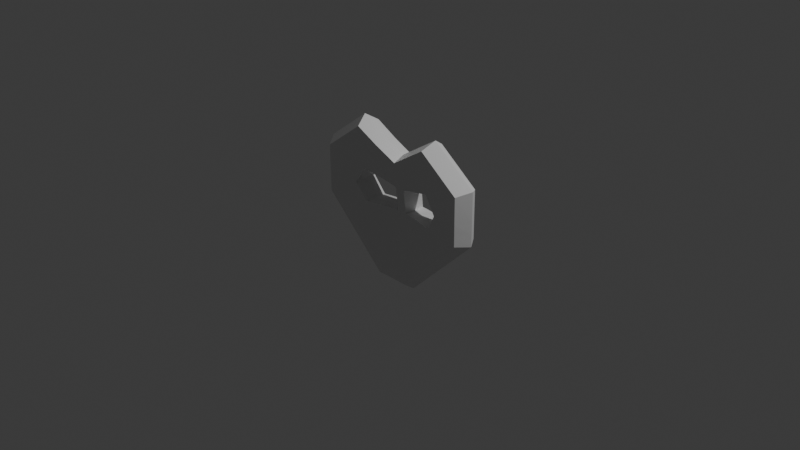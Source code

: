 # Source: enemy-mask-heart.blend  (saved by Blender 5.0.119; exported with 4.5.12 LTS)
import bpy
from mathutils import Matrix  # noqa: F401  (used for matrix-valued properties, if any)

bpy.ops.wm.read_factory_settings(use_empty=True)
scene = bpy.context.scene
scene.name = 'Scene'

# ---- collections
col_collection = bpy.data.collections.new('Collection'); scene.collection.children.link(col_collection)

# ---- materials (node trees are filled in below, after node groups)
mat_material = bpy.data.materials.new('Material')
mat_material.alpha_threshold = 0.0
mat_material.use_backface_culling_lightprobe_volume = False
mat_material.roughness = 0.5
mat_material.line_color = (0.0, 0.0, 0.0, 1.0)

# ---- material node trees
mat_material.use_nodes = True; mat_material.node_tree.nodes.clear()
_N = mat_material.node_tree.nodes; _L = mat_material.node_tree.links
n0 = _N.new('ShaderNodeOutputMaterial'); n0.name = 'Material Output'; n0.location = (200, 100)
n1 = _N.new('ShaderNodeBsdfPrincipled'); n1.name = 'Principled BSDF'; n1.location = (-200, 100)
_L.new(n1.outputs[0], n0.inputs[0])
n0.is_active_output = True

# ---- world
world_world = bpy.data.worlds.new('World'); scene.world = world_world
world_world.use_nodes = True; world_world.node_tree.nodes.clear()
_N = world_world.node_tree.nodes; _L = world_world.node_tree.links
n0 = _N.new('ShaderNodeOutputWorld'); n0.name = 'World Output'; n0.location = (200, 100)
n1 = _N.new('ShaderNodeBackground'); n1.name = 'Background'; n1.location = (-200, 100)
n1.inputs[0].default_value = (0.05088, 0.05088, 0.05088, 1.0)
_L.new(n1.outputs[0], n0.inputs[0])
n0.is_active_output = True
world_world.color = (0.05088, 0.05088, 0.05088)
world_world.sun_shadow_jitter_overblur = 0.0

# ---- cameras
cam_camera = bpy.data.cameras.new('Camera')
cam_camera.clip_end = 100.0
cam_camera.ortho_scale = 7.314

# ---- lights
light_light = bpy.data.lights.new('Light', 'POINT')
light_light.energy = 1000.0
light_light.shadow_soft_size = 0.1

# ---- meshes
me_cube = bpy.data.meshes.new('Cube')
me_cube.from_pydata([(0.9, 0.1369, 0.5811), (0.1806, 0.1588, -0.6474), (0.9, -0.1369, 0.5811), (0.1806, -0.1054, -0.6474), (-0.9, 0.1369, 0.5811), (-0.1806, 0.1588, -0.6474), (-0.9, -0.1369, 0.5811), (-0.1806, -0.1054, -0.6474), (0.9, 0.1387, 0.06044), (-0.9, -0.132, 0.06044), (0.9, -0.132, 0.06044), (-0.9, 0.1387, 0.06044), (0.0, 0.1628, -0.6474), (0.0, -0.06717, 0.6308), (0.0, -0.1005, -0.6474), (0.0, 0.1909, 0.6308), (0.0, 0.2811, 0.06044), (0.0, 0.03966, 0.06044), (-0.09028, 0.1617, -0.6474), (-0.45, -0.1363, 0.9129), (-0.45, -0.03544, 0.06044), (-0.09028, -0.1018, -0.6474), (-0.45, 0.1369, 0.9129), (-0.45, 0.2182, 0.06044), (0.09028, -0.1018, -0.6474), (0.45, 0.1369, 0.9129), (0.45, 0.2182, 0.06044), (0.09028, 0.1617, -0.6474), (0.45, -0.1363, 0.9129), (0.45, -0.03544, 0.06044), (-0.9, -0.1345, 0.2939), (0.9, 0.1374, 0.2939), (0.9, -0.1345, 0.2939), (-0.9, 0.1374, 0.2939), (0.0, 0.2577, 0.3161), (0.0, 0.01092, 0.3161), (-0.45, 0.1865, 0.4426), (-0.45, -0.07232, 0.4426), (0.45, -0.07232, 0.4426), (0.45, 0.1865, 0.4426), (0.04514, 0.1625, -0.6474), (0.225, -0.1086, 0.7719), (0.225, 0.01686, 0.06044), (0.04514, -0.1009, -0.6474), (0.225, 0.1562, 0.7719), (0.225, 0.2627, 0.06044), (0.225, 0.2314, 0.3794), (0.225, -0.02005, 0.3794), (-0.04514, -0.1009, -0.6474), (-0.225, 0.1562, 0.7719), (-0.225, 0.2627, 0.06044), (-0.04514, 0.1625, -0.6474), (-0.225, -0.1086, 0.7719), (-0.225, 0.01686, 0.06044), (-0.225, -0.02005, 0.3794), (-0.225, 0.2314, 0.3794), (0.02257, 0.1627, -0.6474), (0.1125, -0.08736, 0.7014), (0.1125, 0.03346, 0.06044), (0.1125, -0.000405, 0.3477), (0.02257, -0.1006, -0.6474), (0.1125, 0.1738, 0.7014), (0.1125, 0.2763, 0.06044), (0.1125, 0.2482, 0.3477), (-0.02257, -0.1006, -0.6474), (-0.1125, 0.1738, 0.7014), (-0.1125, 0.2763, 0.06044), (-0.1125, 0.2482, 0.3477), (-0.02257, 0.1627, -0.6474), (-0.1125, -0.08736, 0.7014), (-0.1125, 0.03346, 0.06044), (-0.1125, -0.000405, 0.3477), (0.01129, 0.1628, -0.6474), (0.05625, -0.07687, 0.6661), (0.05625, 0.03804, 0.06044), (0.05625, 0.006457, 0.3319), (0.01129, -0.1006, -0.6474), (0.05625, 0.1826, 0.6661), (0.05625, 0.2798, 0.06044), (0.05625, 0.254, 0.3319), (-0.01129, -0.1006, -0.6474), (-0.05625, 0.1826, 0.6661), (-0.05625, 0.2798, 0.06044), (-0.05625, 0.254, 0.3319), (-0.01129, 0.1628, -0.6474), (-0.05625, -0.07687, 0.6661), (-0.05625, 0.03804, 0.06044), (-0.05625, 0.006457, 0.3319), (0.9, 0.1383, 0.1771), (0.9, -0.1327, 0.1771), (0.567, -0.07435, 0.2515), (0.567, 0.1848, 0.2515), (-0.9, 0.1383, 0.1772), (-0.567, 0.1848, 0.2516), (-0.567, -0.07436, 0.2516), (-0.9, -0.1327, 0.1772), (-0.2006, 0.0135, -0.7337), (1.0, 0.0, 0.6313), (-1.0, 0.0, 0.6313), (0.2006, 0.0135, -0.7337), (1.0, 0.0, 0.05279), (-1.0, 0.0, 0.05279), (0.0, 0.01738, -0.7337), (0.0, 0.05196, 0.6866), (-0.1003, 0.01636, -0.7337), (-0.5, 0.0, 1.0), (0.5, 0.0, 1.0), (0.1003, 0.01636, -0.7337), (1.0, 0.0, 0.3121), (-1.0, 0.0, 0.3121), (0.05016, 0.01712, -0.7337), (0.25, 0.01311, 0.8433), (-0.25, 0.01311, 0.8433), (-0.05016, 0.01712, -0.7337), (0.02508, 0.01731, -0.7337), (0.125, 0.03199, 0.7649), (-0.125, 0.03199, 0.7649), (-0.02508, 0.01731, -0.7337), (0.01254, 0.01736, -0.7337), (0.0625, 0.04219, 0.7257), (-0.0625, 0.04219, 0.7257), (-0.01254, 0.01736, -0.7337), (1.0, 0.0, 0.1825), (-1.0, 0.0, 0.1825)], [], [(105, 98, 6, 19), (37, 19, 6, 30), (109, 98, 4, 33), (107, 99, 3, 24), (108, 97, 2, 32), (39, 25, 0, 31), (27, 26, 8, 1), (99, 100, 10, 3), (96, 101, 11, 5), (21, 20, 9, 7), (76, 74, 17, 14), (84, 82, 16, 12), (83, 81, 15, 34), (121, 102, 14, 80), (75, 73, 13, 35), (119, 103, 13, 73), (96, 104, 21, 7), (33, 4, 22, 36), (5, 11, 23, 18), (48, 53, 20, 21), (54, 52, 19, 37), (112, 105, 19, 52), (97, 106, 28, 2), (32, 2, 28, 38), (3, 10, 29, 24), (40, 45, 26, 27), (46, 44, 25, 39), (110, 107, 24, 43), (89, 32, 38, 90), (59, 75, 79, 63), (92, 33, 36, 93), (74, 75, 35, 17), (82, 83, 34, 16), (91, 39, 31, 88), (122, 108, 32, 89), (123, 109, 33, 92), (94, 37, 30, 95), (114, 110, 43, 60), (63, 61, 44, 46), (56, 62, 45, 40), (106, 111, 41, 28), (38, 28, 41, 47), (24, 29, 42, 43), (67, 83, 87, 71), (63, 46, 47, 59), (116, 112, 52, 69), (71, 69, 52, 54), (64, 70, 53, 48), (104, 113, 48, 21), (36, 22, 49, 55), (18, 23, 50, 51), (72, 78, 62, 56), (79, 77, 61, 63), (118, 114, 60, 76), (90, 38, 39, 91), (111, 115, 57, 41), (47, 41, 57, 59), (43, 42, 58, 60), (80, 86, 70, 64), (87, 85, 69, 71), (120, 116, 69, 85), (46, 39, 38, 47), (55, 67, 71, 54), (113, 117, 64, 48), (55, 49, 65, 67), (51, 50, 66, 68), (16, 34, 79, 78), (102, 118, 76, 14), (34, 15, 77, 79), (12, 16, 78, 72), (93, 36, 37, 94), (115, 119, 73, 57), (59, 57, 73, 75), (60, 58, 74, 76), (17, 35, 87, 86), (103, 120, 85, 13), (35, 13, 85, 87), (14, 17, 86, 80), (54, 37, 36, 55), (117, 121, 80, 64), (67, 65, 81, 83), (68, 66, 82, 84), (45, 42, 29, 26), (62, 58, 42, 45), (78, 74, 58, 62), (75, 74, 78, 79), (83, 82, 86, 87), (86, 82, 66, 70), (70, 66, 50, 53), (53, 50, 23, 20), (29, 90, 91, 26), (100, 122, 89, 10), (26, 91, 88, 8), (10, 89, 90, 29), (23, 93, 94, 20), (20, 94, 95, 9), (101, 123, 92, 11), (11, 92, 93, 23), (9, 95, 123, 101), (8, 88, 122, 100), (68, 84, 121, 117), (15, 81, 120, 103), (61, 77, 119, 115), (12, 72, 118, 102), (51, 68, 117, 113), (81, 65, 116, 120), (44, 61, 115, 111), (72, 56, 114, 118), (18, 51, 113, 104), (65, 49, 112, 116), (25, 44, 111, 106), (56, 40, 110, 114), (95, 30, 109, 123), (88, 31, 108, 122), (40, 27, 107, 110), (0, 25, 106, 97), (49, 22, 105, 112), (5, 18, 104, 96), (77, 15, 103, 119), (84, 12, 102, 121), (7, 9, 101, 96), (1, 8, 100, 99), (31, 0, 97, 108), (27, 1, 99, 107), (30, 6, 98, 109), (22, 4, 98, 105)])
_uv = me_cube.uv_layers.new(name='UVMap')
_uv.uv.foreach_set('vector', [0.8125, 0.625, 0.875, 0.625, 0.875, 0.75, 0.8125, 0.75, 0.5597, 0.9375, 0.625, 0.9375, 0.625, 1.0, 0.5597, 1.0, 0.5597, 0.125, 0.625, 0.125, 0.625, 0.25, 0.5597, 0.25, 0.3125, 0.625, 0.375, 0.625, 0.375, 0.75, 0.3125, 0.75, 0.5597, 0.625, 0.625, 0.625, 0.625, 0.75, 0.5597, 0.75, 0.5597, 0.4375, 0.625, 0.4375, 0.625, 0.5, 0.5597, 0.5, 0.375, 0.4375, 0.5066, 0.4375, 0.5066, 0.5, 0.375, 0.5, 0.375, 0.625, 0.5066, 0.625, 0.5066, 0.75, 0.375, 0.75, 0.375, 0.125, 0.5066, 0.125, 0.5066, 0.25, 0.375, 0.25, 0.375, 0.9375, 0.5066, 0.9375, 0.5066, 1.0, 0.375, 1.0, 0.375, 0.8672, 0.5066, 0.8672, 0.5066, 0.875, 0.375, 0.875, 0.375, 0.3672, 0.5066, 0.3672, 0.5066, 0.375, 0.375, 0.375, 0.5597, 0.3672, 0.625, 0.3672, 0.625, 0.375, 0.5597, 0.375, 0.2422, 0.625, 0.25, 0.625, 0.25, 0.75, 0.2422, 0.75, 0.5597, 0.8672, 0.625, 0.8672, 0.625, 0.875, 0.5597, 0.875, 0.7422, 0.625, 0.75, 0.625, 0.75, 0.75, 0.7422, 0.75, 0.125, 0.625, 0.1875, 0.625, 0.1875, 0.75, 0.125, 0.75, 0.5597, 0.25, 0.625, 0.25, 0.625, 0.3125, 0.5597, 0.3125, 0.375, 0.25, 0.5066, 0.25, 0.5066, 0.3125, 0.375, 0.3125, 0.375, 0.9062, 0.5066, 0.9063, 0.5066, 0.9375, 0.375, 0.9375, 0.5597, 0.9062, 0.625, 0.9062, 0.625, 0.9375, 0.5597, 0.9375, 0.7812, 0.625, 0.8125, 0.625, 0.8125, 0.75, 0.7812, 0.75, 0.625, 0.625, 0.6875, 0.625, 0.6875, 0.75, 0.625, 0.75, 0.5597, 0.75, 0.625, 0.75, 0.625, 0.8125, 0.5597, 0.8125, 0.375, 0.75, 0.5066, 0.75, 0.5066, 0.8125, 0.375, 0.8125, 0.375, 0.4062, 0.5066, 0.4062, 0.5066, 0.4375, 0.375, 0.4375, 0.5597, 0.4062, 0.625, 0.4062, 0.625, 0.4375, 0.5597, 0.4375, 0.2812, 0.625, 0.3125, 0.625, 0.3125, 0.75, 0.2812, 0.75, 0.5331, 0.75, 0.5597, 0.75, 0.5597, 0.8125, 0.5331, 0.8125, 0.5597, 0.8594, 0.5597, 0.8672, 0.5597, 0.3828, 0.5597, 0.3906, 0.5331, 0.25, 0.5597, 0.25, 0.5597, 0.3125, 0.5331, 0.3125, 0.5066, 0.8672, 0.5597, 0.8672, 0.5597, 0.875, 0.5066, 0.875, 0.5066, 0.3672, 0.5597, 0.3672, 0.5597, 0.375, 0.5066, 0.375, 0.5331, 0.4375, 0.5597, 0.4375, 0.5597, 0.5, 0.5331, 0.5, 0.5331, 0.625, 0.5597, 0.625, 0.5597, 0.75, 0.5331, 0.75, 0.5331, 0.125, 0.5597, 0.125, 0.5597, 0.25, 0.5331, 0.25, 0.5331, 0.9375, 0.5597, 0.9375, 0.5597, 1.0, 0.5331, 1.0, 0.2656, 0.625, 0.2812, 0.625, 0.2812, 0.75, 0.2656, 0.75, 0.5597, 0.3906, 0.625, 0.3906, 0.625, 0.4062, 0.5597, 0.4062, 0.375, 0.3906, 0.5066, 0.3906, 0.5066, 0.4062, 0.375, 0.4062, 0.6875, 0.625, 0.7188, 0.625, 0.7188, 0.75, 0.6875, 0.75, 0.5597, 0.8125, 0.625, 0.8125, 0.625, 0.8438, 0.5597, 0.8438, 0.375, 0.8125, 0.5066, 0.8125, 0.5066, 0.8438, 0.375, 0.8438, 0.5597, 0.3594, 0.5597, 0.3672, 0.5597, 0.8828, 0.5597, 0.8906, 0.5597, 0.3906, 0.5597, 0.4062, 0.5597, 0.8438, 0.5597, 0.8594, 0.7656, 0.625, 0.7812, 0.625, 0.7812, 0.75, 0.7656, 0.75, 0.5597, 0.8906, 0.625, 0.8906, 0.625, 0.9062, 0.5597, 0.9062, 0.375, 0.8906, 0.5066, 0.8906, 0.5066, 0.9063, 0.375, 0.9062, 0.1875, 0.625, 0.2188, 0.625, 0.2188, 0.75, 0.1875, 0.75, 0.5597, 0.3125, 0.625, 0.3125, 0.625, 0.3438, 0.5597, 0.3438, 0.375, 0.3125, 0.5066, 0.3125, 0.5066, 0.3438, 0.375, 0.3438, 0.375, 0.3828, 0.5066, 0.3828, 0.5066, 0.3906, 0.375, 0.3906, 0.5597, 0.3828, 0.625, 0.3828, 0.625, 0.3906, 0.5597, 0.3906, 0.2578, 0.625, 0.2656, 0.625, 0.2656, 0.75, 0.2578, 0.75, 0.5331, 0.8125, 0.5597, 0.8125, 0.5597, 0.4375, 0.5331, 0.4375, 0.7188, 0.625, 0.7344, 0.625, 0.7344, 0.75, 0.7188, 0.75, 0.5597, 0.8438, 0.625, 0.8438, 0.625, 0.8594, 0.5597, 0.8594, 0.375, 0.8438, 0.5066, 0.8438, 0.5066, 0.8594, 0.375, 0.8594, 0.375, 0.8828, 0.5066, 0.8828, 0.5066, 0.8906, 0.375, 0.8906, 0.5597, 0.8828, 0.625, 0.8828, 0.625, 0.8906, 0.5597, 0.8906, 0.7578, 0.625, 0.7656, 0.625, 0.7656, 0.75, 0.7578, 0.75, 0.5597, 0.4062, 0.5597, 0.4375, 0.5597, 0.8125, 0.5597, 0.8438, 0.5597, 0.3438, 0.5597, 0.3594, 0.5597, 0.8906, 0.5597, 0.9062, 0.2188, 0.625, 0.2344, 0.625, 0.2344, 0.75, 0.2188, 0.75, 0.5597, 0.3438, 0.625, 0.3438, 0.625, 0.3594, 0.5597, 0.3594, 0.375, 0.3438, 0.5066, 0.3438, 0.5066, 0.3594, 0.375, 0.3594, 0.5066, 0.375, 0.5597, 0.375, 0.5597, 0.3828, 0.5066, 0.3828, 0.25, 0.625, 0.2578, 0.625, 0.2578, 0.75, 0.25, 0.75, 0.5597, 0.375, 0.625, 0.375, 0.625, 0.3828, 0.5597, 0.3828, 0.375, 0.375, 0.5066, 0.375, 0.5066, 0.3828, 0.375, 0.3828, 0.5331, 0.3125, 0.5597, 0.3125, 0.5597, 0.9375, 0.5331, 0.9375, 0.7344, 0.625, 0.7422, 0.625, 0.7422, 0.75, 0.7344, 0.75, 0.5597, 0.8594, 0.625, 0.8594, 0.625, 0.8672, 0.5597, 0.8672, 0.375, 0.8594, 0.5066, 0.8594, 0.5066, 0.8672, 0.375, 0.8672, 0.5066, 0.875, 0.5597, 0.875, 0.5597, 0.8828, 0.5066, 0.8828, 0.75, 0.625, 0.7578, 0.625, 0.7578, 0.75, 0.75, 0.75, 0.5597, 0.875, 0.625, 0.875, 0.625, 0.8828, 0.5597, 0.8828, 0.375, 0.875, 0.5066, 0.875, 0.5066, 0.8828, 0.375, 0.8828, 0.5597, 0.9062, 0.5597, 0.9375, 0.5597, 0.3125, 0.5597, 0.3438, 0.2344, 0.625, 0.2422, 0.625, 0.2422, 0.75, 0.2344, 0.75, 0.5597, 0.3594, 0.625, 0.3594, 0.625, 0.3672, 0.5597, 0.3672, 0.375, 0.3594, 0.5066, 0.3594, 0.5066, 0.3672, 0.375, 0.3672, 0.5066, 0.4062, 0.5066, 0.8438, 0.5066, 0.8125, 0.5066, 0.4375, 0.5066, 0.3906, 0.5066, 0.8594, 0.5066, 0.8438, 0.5066, 0.4062, 0.5066, 0.3828, 0.5066, 0.8672, 0.5066, 0.8594, 0.5066, 0.3906, 0.5597, 0.8672, 0.5066, 0.8672, 0.5066, 0.3828, 0.5597, 0.3828, 0.5597, 0.3672, 0.5066, 0.3672, 0.5066, 0.8828, 0.5597, 0.8828, 0.5066, 0.8828, 0.5066, 0.3672, 0.5066, 0.3594, 0.5066, 0.8906, 0.5066, 0.8906, 0.5066, 0.3594, 0.5066, 0.3438, 0.5066, 0.9063, 0.5066, 0.9063, 0.5066, 0.3438, 0.5066, 0.3125, 0.5066, 0.9375, 0.5066, 0.8125, 0.5331, 0.8125, 0.5331, 0.4375, 0.5066, 0.4375, 0.5066, 0.625, 0.5331, 0.625, 0.5331, 0.75, 0.5066, 0.75, 0.5066, 0.4375, 0.5331, 0.4375, 0.5331, 0.5, 0.5066, 0.5, 0.5066, 0.75, 0.5331, 0.75, 0.5331, 0.8125, 0.5066, 0.8125, 0.5066, 0.3125, 0.5331, 0.3125, 0.5331, 0.9375, 0.5066, 0.9375, 0.5066, 0.9375, 0.5331, 0.9375, 0.5331, 1.0, 0.5066, 1.0, 0.5066, 0.125, 0.5331, 0.125, 0.5331, 0.25, 0.5066, 0.25, 0.5066, 0.25, 0.5331, 0.25, 0.5331, 0.3125, 0.5066, 0.3125, 0.5066, 0.0, 0.5331, 0.0, 0.5331, 0.125, 0.5066, 0.125, 0.5066, 0.5, 0.5331, 0.5, 0.5331, 0.625, 0.5066, 0.625, 0.2344, 0.5, 0.2422, 0.5, 0.2422, 0.625, 0.2344, 0.625, 0.75, 0.5, 0.7578, 0.5, 0.7578, 0.625, 0.75, 0.625, 0.7344, 0.5, 0.7422, 0.5, 0.7422, 0.625, 0.7344, 0.625, 0.25, 0.5, 0.2578, 0.5, 0.2578, 0.625, 0.25, 0.625, 0.2188, 0.5, 0.2344, 0.5, 0.2344, 0.625, 0.2188, 0.625, 0.7578, 0.5, 0.7656, 0.5, 0.7656, 0.625, 0.7578, 0.625, 0.7188, 0.5, 0.7344, 0.5, 0.7344, 0.625, 0.7188, 0.625, 0.2578, 0.5, 0.2656, 0.5, 0.2656, 0.625, 0.2578, 0.625, 0.1875, 0.5, 0.2188, 0.5, 0.2188, 0.625, 0.1875, 0.625, 0.7656, 0.5, 0.7812, 0.5, 0.7812, 0.625, 0.7656, 0.625, 0.6875, 0.5, 0.7188, 0.5, 0.7188, 0.625, 0.6875, 0.625, 0.2656, 0.5, 0.2812, 0.5, 0.2812, 0.625, 0.2656, 0.625, 0.5331, 0.0, 0.5597, 0.0, 0.5597, 0.125, 0.5331, 0.125, 0.5331, 0.5, 0.5597, 0.5, 0.5597, 0.625, 0.5331, 0.625, 0.2812, 0.5, 0.3125, 0.5, 0.3125, 0.625, 0.2812, 0.625, 0.625, 0.5, 0.6875, 0.5, 0.6875, 0.625, 0.625, 0.625, 0.7812, 0.5, 0.8125, 0.5, 0.8125, 0.625, 0.7812, 0.625, 0.125, 0.5, 0.1875, 0.5, 0.1875, 0.625, 0.125, 0.625, 0.7422, 0.5, 0.75, 0.5, 0.75, 0.625, 0.7422, 0.625, 0.2422, 0.5, 0.25, 0.5, 0.25, 0.625, 0.2422, 0.625, 0.375, 0.0, 0.5066, 0.0, 0.5066, 0.125, 0.375, 0.125, 0.375, 0.5, 0.5066, 0.5, 0.5066, 0.625, 0.375, 0.625, 0.5597, 0.5, 0.625, 0.5, 0.625, 0.625, 0.5597, 0.625, 0.3125, 0.5, 0.375, 0.5, 0.375, 0.625, 0.3125, 0.625, 0.5597, 0.0, 0.625, 0.0, 0.625, 0.125, 0.5597, 0.125, 0.8125, 0.5, 0.875, 0.5, 0.875, 0.625, 0.8125, 0.625])
me_cube.materials.append(mat_material)
me_cube.use_mirror_vertex_groups = False
me_cube.update()

# ---- objects
ob_cube = bpy.data.objects.new('Cube', me_cube)
ob_light = bpy.data.objects.new('Light', light_light)
ob_camera = bpy.data.objects.new('Camera', cam_camera)

# ---- transforms, parenting, visibility, modifiers, constraints
ob_cube.location = (0.0, 0.0, 0.0)
ob_cube.lock_rotations_4d = False
ob_cube.empty_display_type = 'ARROWS'
ob_cube.lineart.crease_threshold = 0.0
ob_light.location = (4.076, 1.005, 5.904)
ob_light.rotation_euler = (0.6503, 0.05522, 1.866)
ob_light.lock_rotations_4d = False
ob_light.empty_display_type = 'ARROWS'
ob_light.color = (0.0, 0.0, 0.0, 0.0)
ob_light.lineart.crease_threshold = 0.0
ob_camera.location = (7.359, -6.926, 4.958)
ob_camera.rotation_euler = (1.109, 0.0, 0.8149)
ob_camera.lock_rotations_4d = False
ob_camera.empty_display_type = 'ARROWS'
ob_camera.color = (0.0, 0.0, 0.0, 0.0)
ob_camera.display_type = 'WIRE'
ob_camera.lineart.crease_threshold = 0.0

# ---- collection membership
col_collection.objects.link(ob_cube)
col_collection.objects.link(ob_light)
col_collection.objects.link(ob_camera)

# ---- scene / render settings (as saved in the file)
scene.camera = ob_camera
scene.frame_start = 1; scene.frame_end = 250; scene.frame_set(1)
scene.render.engine = 'BLENDER_EEVEE_NEXT'
scene.render.bake_bias = 0.0
scene.render.bake_samples = 0
scene.cycles.sampling_pattern = 'TABULATED_SOBOL'
scene.eevee.use_volume_custom_range = False
bpy.context.view_layer.update()
